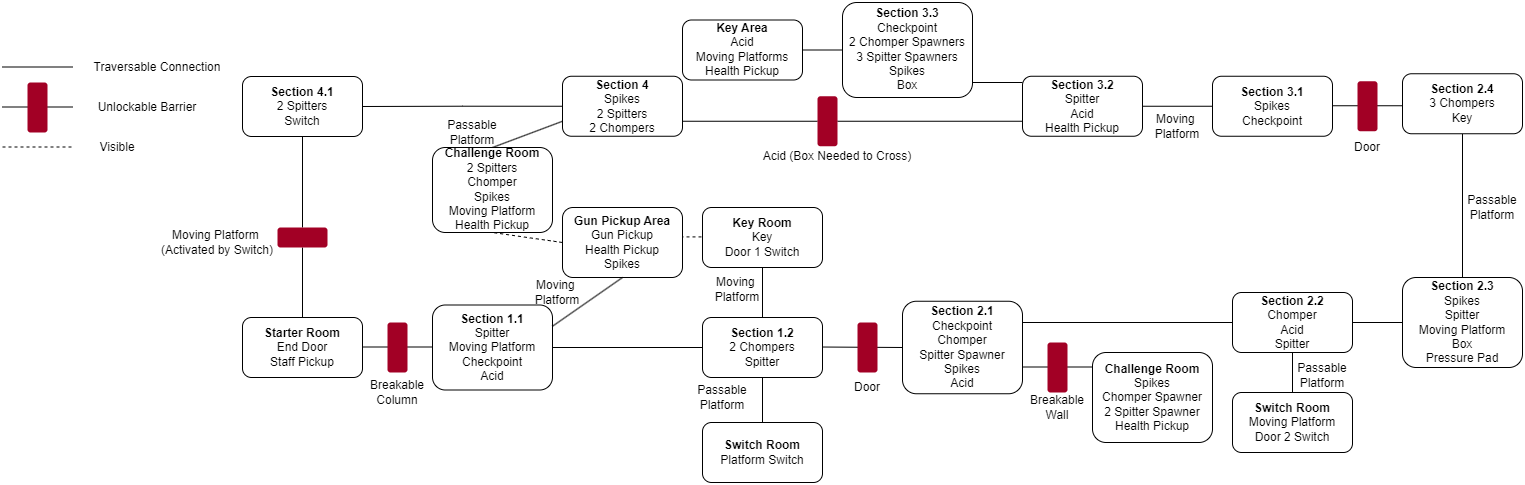

The diagram above was exported from draw.io. Its source (the exported page's mxGraphModel, read from the mxfile embedded in the PNG):
<mxGraphModel dx="2245" dy="1239" grid="1" gridSize="10" guides="1" tooltips="1" connect="1" arrows="1" fold="1" page="1" pageScale="1" pageWidth="4681" pageHeight="3300" math="0" shadow="0">
  <root>
    <mxCell id="0" />
    <mxCell id="1" parent="0" />
    <mxCell id="LLSHJ5HjJ5LD5N6B8EO5-73" value="" style="endArrow=none;html=1;rounded=0;dashed=1;" edge="1" parent="1">
      <mxGeometry width="50" height="50" relative="1" as="geometry">
        <mxPoint x="980" y="454.40999999999997" as="sourcePoint" />
        <mxPoint x="1050" y="454.40999999999997" as="targetPoint" />
      </mxGeometry>
    </mxCell>
    <mxCell id="LLSHJ5HjJ5LD5N6B8EO5-62" value="" style="endArrow=none;html=1;rounded=0;" edge="1" parent="1">
      <mxGeometry width="50" height="50" relative="1" as="geometry">
        <mxPoint x="1270" y="300" as="sourcePoint" />
        <mxPoint x="1340" y="300" as="targetPoint" />
      </mxGeometry>
    </mxCell>
    <mxCell id="LLSHJ5HjJ5LD5N6B8EO5-1" value="" style="endArrow=none;html=1;rounded=0;" edge="1" parent="1">
      <mxGeometry width="50" height="50" relative="1" as="geometry">
        <mxPoint x="320" y="284.5" as="sourcePoint" />
        <mxPoint x="390" y="284.5" as="targetPoint" />
      </mxGeometry>
    </mxCell>
    <mxCell id="LLSHJ5HjJ5LD5N6B8EO5-3" value="Traversable Connection" style="text;html=1;align=center;verticalAlign=middle;whiteSpace=wrap;rounded=0;" vertex="1" parent="1">
      <mxGeometry x="400" y="270" width="150" height="30" as="geometry" />
    </mxCell>
    <mxCell id="LLSHJ5HjJ5LD5N6B8EO5-6" value="Unlockable Barrier" style="text;html=1;align=center;verticalAlign=middle;whiteSpace=wrap;rounded=0;" vertex="1" parent="1">
      <mxGeometry x="390" y="310" width="150" height="30" as="geometry" />
    </mxCell>
    <mxCell id="LLSHJ5HjJ5LD5N6B8EO5-7" value="" style="group" vertex="1" connectable="0" parent="1">
      <mxGeometry x="320" y="300" width="70" height="50" as="geometry" />
    </mxCell>
    <mxCell id="LLSHJ5HjJ5LD5N6B8EO5-4" value="" style="endArrow=none;html=1;rounded=0;" edge="1" parent="LLSHJ5HjJ5LD5N6B8EO5-7">
      <mxGeometry width="50" height="50" relative="1" as="geometry">
        <mxPoint y="24.5" as="sourcePoint" />
        <mxPoint x="70" y="24.5" as="targetPoint" />
      </mxGeometry>
    </mxCell>
    <mxCell id="LLSHJ5HjJ5LD5N6B8EO5-5" value="" style="rounded=1;whiteSpace=wrap;html=1;fillColor=#a20025;strokeColor=none;rotation=90;fontColor=#ffffff;" vertex="1" parent="LLSHJ5HjJ5LD5N6B8EO5-7">
      <mxGeometry x="10" y="15" width="50" height="20" as="geometry" />
    </mxCell>
    <mxCell id="LLSHJ5HjJ5LD5N6B8EO5-9" value="&lt;b&gt;Starter Room&lt;/b&gt;&lt;div&gt;End Door&lt;/div&gt;&lt;div&gt;Staff Pickup&lt;/div&gt;" style="rounded=1;whiteSpace=wrap;html=1;" vertex="1" parent="1">
      <mxGeometry x="560" y="535" width="120" height="60" as="geometry" />
    </mxCell>
    <mxCell id="LLSHJ5HjJ5LD5N6B8EO5-10" value="" style="group" vertex="1" connectable="0" parent="1">
      <mxGeometry x="680" y="540" width="70" height="50" as="geometry" />
    </mxCell>
    <mxCell id="LLSHJ5HjJ5LD5N6B8EO5-11" value="" style="endArrow=none;html=1;rounded=0;" edge="1" parent="LLSHJ5HjJ5LD5N6B8EO5-10">
      <mxGeometry width="50" height="50" relative="1" as="geometry">
        <mxPoint y="24.5" as="sourcePoint" />
        <mxPoint x="70" y="24.5" as="targetPoint" />
      </mxGeometry>
    </mxCell>
    <mxCell id="LLSHJ5HjJ5LD5N6B8EO5-12" value="" style="rounded=1;whiteSpace=wrap;html=1;fillColor=#a20025;strokeColor=none;rotation=90;fontColor=#ffffff;" vertex="1" parent="LLSHJ5HjJ5LD5N6B8EO5-10">
      <mxGeometry x="10" y="15" width="50" height="20" as="geometry" />
    </mxCell>
    <mxCell id="LLSHJ5HjJ5LD5N6B8EO5-13" value="Breakable&lt;div&gt;Column&lt;/div&gt;" style="text;html=1;align=center;verticalAlign=middle;whiteSpace=wrap;rounded=0;" vertex="1" parent="1">
      <mxGeometry x="640" y="595" width="150" height="30" as="geometry" />
    </mxCell>
    <mxCell id="LLSHJ5HjJ5LD5N6B8EO5-14" value="" style="endArrow=none;html=1;rounded=0;dashed=1;" edge="1" parent="1">
      <mxGeometry width="50" height="50" relative="1" as="geometry">
        <mxPoint x="320" y="364.5" as="sourcePoint" />
        <mxPoint x="390" y="364.5" as="targetPoint" />
      </mxGeometry>
    </mxCell>
    <mxCell id="LLSHJ5HjJ5LD5N6B8EO5-15" value="Visible" style="text;html=1;align=center;verticalAlign=middle;whiteSpace=wrap;rounded=0;" vertex="1" parent="1">
      <mxGeometry x="360" y="350" width="150" height="30" as="geometry" />
    </mxCell>
    <mxCell id="LLSHJ5HjJ5LD5N6B8EO5-16" value="&lt;b&gt;Section 1.1&lt;/b&gt;&lt;div&gt;Spitter&lt;/div&gt;&lt;div&gt;Moving Platform&lt;/div&gt;&lt;div&gt;Checkpoint&lt;/div&gt;&lt;div&gt;Acid&lt;/div&gt;" style="rounded=1;whiteSpace=wrap;html=1;" vertex="1" parent="1">
      <mxGeometry x="750" y="522.5" width="120" height="85" as="geometry" />
    </mxCell>
    <mxCell id="LLSHJ5HjJ5LD5N6B8EO5-75" style="rounded=0;orthogonalLoop=1;jettySize=auto;html=1;exitX=0;exitY=0.5;exitDx=0;exitDy=0;entryX=0.5;entryY=1;entryDx=0;entryDy=0;endArrow=none;endFill=0;dashed=1;" edge="1" parent="1" source="LLSHJ5HjJ5LD5N6B8EO5-17" target="LLSHJ5HjJ5LD5N6B8EO5-74">
      <mxGeometry relative="1" as="geometry" />
    </mxCell>
    <mxCell id="LLSHJ5HjJ5LD5N6B8EO5-17" value="&lt;b&gt;Gun Pickup Area&lt;/b&gt;&lt;div&gt;Gun Pickup&lt;/div&gt;&lt;div&gt;Health Pickup&lt;/div&gt;&lt;div&gt;Spikes&lt;/div&gt;" style="rounded=1;whiteSpace=wrap;html=1;" vertex="1" parent="1">
      <mxGeometry x="880" y="425" width="120" height="70" as="geometry" />
    </mxCell>
    <mxCell id="LLSHJ5HjJ5LD5N6B8EO5-18" value="" style="endArrow=none;html=1;rounded=0;exitX=1;exitY=0.25;exitDx=0;exitDy=0;entryX=0.5;entryY=1;entryDx=0;entryDy=0;" edge="1" parent="1" source="LLSHJ5HjJ5LD5N6B8EO5-16" target="LLSHJ5HjJ5LD5N6B8EO5-17">
      <mxGeometry width="50" height="50" relative="1" as="geometry">
        <mxPoint x="890" y="500" as="sourcePoint" />
        <mxPoint x="960" y="500" as="targetPoint" />
      </mxGeometry>
    </mxCell>
    <mxCell id="LLSHJ5HjJ5LD5N6B8EO5-23" style="edgeStyle=orthogonalEdgeStyle;rounded=0;orthogonalLoop=1;jettySize=auto;html=1;exitX=0.5;exitY=1;exitDx=0;exitDy=0;entryX=0.5;entryY=0;entryDx=0;entryDy=0;endArrow=none;endFill=0;" edge="1" parent="1" source="LLSHJ5HjJ5LD5N6B8EO5-19" target="LLSHJ5HjJ5LD5N6B8EO5-22">
      <mxGeometry relative="1" as="geometry" />
    </mxCell>
    <mxCell id="LLSHJ5HjJ5LD5N6B8EO5-26" style="edgeStyle=orthogonalEdgeStyle;rounded=0;orthogonalLoop=1;jettySize=auto;html=1;exitX=0.5;exitY=0;exitDx=0;exitDy=0;entryX=0.5;entryY=1;entryDx=0;entryDy=0;endArrow=none;endFill=0;" edge="1" parent="1" source="LLSHJ5HjJ5LD5N6B8EO5-19" target="LLSHJ5HjJ5LD5N6B8EO5-25">
      <mxGeometry relative="1" as="geometry" />
    </mxCell>
    <mxCell id="LLSHJ5HjJ5LD5N6B8EO5-19" value="&lt;b&gt;Section 1.2&lt;/b&gt;&lt;div&gt;2 Chompers&lt;/div&gt;&lt;div&gt;Spitter&lt;/div&gt;" style="rounded=1;whiteSpace=wrap;html=1;" vertex="1" parent="1">
      <mxGeometry x="1020" y="535" width="120" height="60" as="geometry" />
    </mxCell>
    <mxCell id="LLSHJ5HjJ5LD5N6B8EO5-20" value="" style="endArrow=none;html=1;rounded=0;exitX=1;exitY=0.5;exitDx=0;exitDy=0;entryX=0;entryY=0.5;entryDx=0;entryDy=0;" edge="1" parent="1" source="LLSHJ5HjJ5LD5N6B8EO5-16" target="LLSHJ5HjJ5LD5N6B8EO5-19">
      <mxGeometry width="50" height="50" relative="1" as="geometry">
        <mxPoint x="880" y="564.5" as="sourcePoint" />
        <mxPoint x="950" y="564.5" as="targetPoint" />
      </mxGeometry>
    </mxCell>
    <mxCell id="LLSHJ5HjJ5LD5N6B8EO5-21" value="Moving&amp;nbsp;&lt;div&gt;Platform&lt;/div&gt;" style="text;html=1;align=center;verticalAlign=middle;whiteSpace=wrap;rounded=0;" vertex="1" parent="1">
      <mxGeometry x="800" y="495" width="150" height="30" as="geometry" />
    </mxCell>
    <mxCell id="LLSHJ5HjJ5LD5N6B8EO5-22" value="&lt;b&gt;Switch Room&lt;/b&gt;&lt;div&gt;Platform Switch&lt;/div&gt;" style="rounded=1;whiteSpace=wrap;html=1;" vertex="1" parent="1">
      <mxGeometry x="1020" y="640" width="120" height="60" as="geometry" />
    </mxCell>
    <mxCell id="LLSHJ5HjJ5LD5N6B8EO5-24" value="Passable Platform" style="text;html=1;align=center;verticalAlign=middle;whiteSpace=wrap;rounded=0;" vertex="1" parent="1">
      <mxGeometry x="1010" y="600" width="60" height="30" as="geometry" />
    </mxCell>
    <mxCell id="LLSHJ5HjJ5LD5N6B8EO5-25" value="&lt;b&gt;Key Room&lt;/b&gt;&lt;div&gt;Key&lt;/div&gt;&lt;div&gt;Door 1 Switch&lt;/div&gt;" style="rounded=1;whiteSpace=wrap;html=1;" vertex="1" parent="1">
      <mxGeometry x="1020" y="425" width="120" height="60" as="geometry" />
    </mxCell>
    <mxCell id="LLSHJ5HjJ5LD5N6B8EO5-27" value="Moving&amp;nbsp;&lt;div&gt;Platform&lt;/div&gt;" style="text;html=1;align=center;verticalAlign=middle;whiteSpace=wrap;rounded=0;" vertex="1" parent="1">
      <mxGeometry x="980" y="492.5" width="150" height="30" as="geometry" />
    </mxCell>
    <mxCell id="LLSHJ5HjJ5LD5N6B8EO5-28" value="&lt;b&gt;Section 2.1&lt;/b&gt;&lt;div&gt;Checkpoint&lt;/div&gt;&lt;div&gt;Chomper&lt;/div&gt;&lt;div&gt;Spitter Spawner&lt;/div&gt;&lt;div&gt;Spikes&lt;/div&gt;&lt;div&gt;Acid&lt;/div&gt;" style="rounded=1;whiteSpace=wrap;html=1;" vertex="1" parent="1">
      <mxGeometry x="1220" y="518.75" width="120" height="92.5" as="geometry" />
    </mxCell>
    <mxCell id="LLSHJ5HjJ5LD5N6B8EO5-30" value="" style="endArrow=none;html=1;rounded=0;exitX=1;exitY=0.492;exitDx=0;exitDy=0;exitPerimeter=0;entryX=0;entryY=0.5;entryDx=0;entryDy=0;" edge="1" parent="1" source="LLSHJ5HjJ5LD5N6B8EO5-19" target="LLSHJ5HjJ5LD5N6B8EO5-28">
      <mxGeometry width="50" height="50" relative="1" as="geometry">
        <mxPoint x="1150" y="564.5" as="sourcePoint" />
        <mxPoint x="1220" y="564.5" as="targetPoint" />
      </mxGeometry>
    </mxCell>
    <mxCell id="LLSHJ5HjJ5LD5N6B8EO5-29" value="" style="group" vertex="1" connectable="0" parent="1">
      <mxGeometry x="1150" y="540" width="70" height="50" as="geometry" />
    </mxCell>
    <mxCell id="LLSHJ5HjJ5LD5N6B8EO5-31" value="" style="rounded=1;whiteSpace=wrap;html=1;fillColor=#a20025;strokeColor=none;rotation=90;fontColor=#ffffff;" vertex="1" parent="LLSHJ5HjJ5LD5N6B8EO5-29">
      <mxGeometry x="10" y="15" width="50" height="20" as="geometry" />
    </mxCell>
    <mxCell id="LLSHJ5HjJ5LD5N6B8EO5-32" value="Door" style="text;html=1;align=center;verticalAlign=middle;whiteSpace=wrap;rounded=0;" vertex="1" parent="1">
      <mxGeometry x="1155" y="590" width="60" height="30" as="geometry" />
    </mxCell>
    <mxCell id="LLSHJ5HjJ5LD5N6B8EO5-33" value="&lt;b&gt;Challenge Room&lt;/b&gt;&lt;div&gt;Spikes&lt;br&gt;&lt;div&gt;Chomper Spawner&lt;/div&gt;&lt;div&gt;2 Spitter Spawner&lt;/div&gt;&lt;/div&gt;&lt;div&gt;Health Pickup&lt;/div&gt;" style="rounded=1;whiteSpace=wrap;html=1;" vertex="1" parent="1">
      <mxGeometry x="1410" y="570" width="120" height="90" as="geometry" />
    </mxCell>
    <mxCell id="LLSHJ5HjJ5LD5N6B8EO5-34" value="" style="group" vertex="1" connectable="0" parent="1">
      <mxGeometry x="1340" y="560" width="70" height="50" as="geometry" />
    </mxCell>
    <mxCell id="LLSHJ5HjJ5LD5N6B8EO5-35" value="" style="endArrow=none;html=1;rounded=0;" edge="1" parent="LLSHJ5HjJ5LD5N6B8EO5-34">
      <mxGeometry width="50" height="50" relative="1" as="geometry">
        <mxPoint y="24.5" as="sourcePoint" />
        <mxPoint x="70" y="24.5" as="targetPoint" />
      </mxGeometry>
    </mxCell>
    <mxCell id="LLSHJ5HjJ5LD5N6B8EO5-36" value="" style="rounded=1;whiteSpace=wrap;html=1;fillColor=#a20025;strokeColor=none;rotation=90;fontColor=#ffffff;" vertex="1" parent="LLSHJ5HjJ5LD5N6B8EO5-34">
      <mxGeometry x="10" y="15" width="50" height="20" as="geometry" />
    </mxCell>
    <mxCell id="LLSHJ5HjJ5LD5N6B8EO5-37" value="Breakable&lt;div&gt;Wall&lt;/div&gt;" style="text;html=1;align=center;verticalAlign=middle;whiteSpace=wrap;rounded=0;" vertex="1" parent="1">
      <mxGeometry x="1300" y="610" width="150" height="30" as="geometry" />
    </mxCell>
    <mxCell id="LLSHJ5HjJ5LD5N6B8EO5-43" style="edgeStyle=orthogonalEdgeStyle;rounded=0;orthogonalLoop=1;jettySize=auto;html=1;exitX=0.5;exitY=1;exitDx=0;exitDy=0;entryX=0.5;entryY=0;entryDx=0;entryDy=0;endArrow=none;endFill=0;" edge="1" parent="1" source="LLSHJ5HjJ5LD5N6B8EO5-38" target="LLSHJ5HjJ5LD5N6B8EO5-41">
      <mxGeometry relative="1" as="geometry" />
    </mxCell>
    <mxCell id="LLSHJ5HjJ5LD5N6B8EO5-45" style="edgeStyle=orthogonalEdgeStyle;rounded=0;orthogonalLoop=1;jettySize=auto;html=1;exitX=1;exitY=0.5;exitDx=0;exitDy=0;entryX=0;entryY=0.5;entryDx=0;entryDy=0;endArrow=none;endFill=0;" edge="1" parent="1" source="LLSHJ5HjJ5LD5N6B8EO5-38" target="LLSHJ5HjJ5LD5N6B8EO5-44">
      <mxGeometry relative="1" as="geometry" />
    </mxCell>
    <mxCell id="LLSHJ5HjJ5LD5N6B8EO5-38" value="&lt;b&gt;Section 2.2&lt;/b&gt;&lt;div&gt;Chomper&lt;/div&gt;&lt;div&gt;Acid&lt;/div&gt;&lt;div&gt;Spitter&lt;/div&gt;" style="rounded=1;whiteSpace=wrap;html=1;" vertex="1" parent="1">
      <mxGeometry x="1550" y="510" width="120" height="60" as="geometry" />
    </mxCell>
    <mxCell id="LLSHJ5HjJ5LD5N6B8EO5-40" value="" style="endArrow=none;html=1;rounded=0;" edge="1" parent="1">
      <mxGeometry width="50" height="50" relative="1" as="geometry">
        <mxPoint x="1340" y="540" as="sourcePoint" />
        <mxPoint x="1550" y="540" as="targetPoint" />
      </mxGeometry>
    </mxCell>
    <mxCell id="LLSHJ5HjJ5LD5N6B8EO5-41" value="&lt;b&gt;Switch Room&lt;/b&gt;&lt;div&gt;Moving Platform&lt;br&gt;&lt;div&gt;Door 2 Switch&lt;/div&gt;&lt;/div&gt;" style="rounded=1;whiteSpace=wrap;html=1;" vertex="1" parent="1">
      <mxGeometry x="1550" y="610" width="120" height="60" as="geometry" />
    </mxCell>
    <mxCell id="LLSHJ5HjJ5LD5N6B8EO5-42" value="Passable Platform" style="text;html=1;align=center;verticalAlign=middle;whiteSpace=wrap;rounded=0;" vertex="1" parent="1">
      <mxGeometry x="1610" y="577.5" width="60" height="30" as="geometry" />
    </mxCell>
    <mxCell id="LLSHJ5HjJ5LD5N6B8EO5-47" style="edgeStyle=orthogonalEdgeStyle;rounded=0;orthogonalLoop=1;jettySize=auto;html=1;exitX=0.5;exitY=0;exitDx=0;exitDy=0;entryX=0.5;entryY=1;entryDx=0;entryDy=0;endArrow=none;endFill=0;" edge="1" parent="1" source="LLSHJ5HjJ5LD5N6B8EO5-44" target="LLSHJ5HjJ5LD5N6B8EO5-46">
      <mxGeometry relative="1" as="geometry" />
    </mxCell>
    <mxCell id="LLSHJ5HjJ5LD5N6B8EO5-44" value="&lt;b&gt;Section 2.3&lt;/b&gt;&lt;div&gt;Spikes&lt;/div&gt;&lt;div&gt;Spitter&lt;/div&gt;&lt;div&gt;Moving Platform&lt;/div&gt;&lt;div&gt;Box&lt;/div&gt;&lt;div&gt;Pressure Pad&lt;/div&gt;" style="rounded=1;whiteSpace=wrap;html=1;" vertex="1" parent="1">
      <mxGeometry x="1720" y="495" width="120" height="90" as="geometry" />
    </mxCell>
    <mxCell id="LLSHJ5HjJ5LD5N6B8EO5-46" value="&lt;b&gt;Section 2.4&lt;/b&gt;&lt;div&gt;3 Chompers&lt;/div&gt;&lt;div&gt;Key&lt;/div&gt;" style="rounded=1;whiteSpace=wrap;html=1;" vertex="1" parent="1">
      <mxGeometry x="1720" y="291.25" width="120" height="60" as="geometry" />
    </mxCell>
    <mxCell id="LLSHJ5HjJ5LD5N6B8EO5-49" value="Passable Platform" style="text;html=1;align=center;verticalAlign=middle;whiteSpace=wrap;rounded=0;" vertex="1" parent="1">
      <mxGeometry x="1780" y="410" width="60" height="30" as="geometry" />
    </mxCell>
    <mxCell id="LLSHJ5HjJ5LD5N6B8EO5-57" style="edgeStyle=orthogonalEdgeStyle;rounded=0;orthogonalLoop=1;jettySize=auto;html=1;exitX=0;exitY=0.5;exitDx=0;exitDy=0;entryX=1;entryY=0.5;entryDx=0;entryDy=0;endArrow=none;endFill=0;" edge="1" parent="1" source="LLSHJ5HjJ5LD5N6B8EO5-51" target="LLSHJ5HjJ5LD5N6B8EO5-56">
      <mxGeometry relative="1" as="geometry" />
    </mxCell>
    <mxCell id="LLSHJ5HjJ5LD5N6B8EO5-51" value="&lt;b&gt;Section 3.1&lt;/b&gt;&lt;div&gt;Spikes&lt;/div&gt;&lt;div&gt;Checkpoint&lt;/div&gt;" style="rounded=1;whiteSpace=wrap;html=1;" vertex="1" parent="1">
      <mxGeometry x="1530" y="293.75" width="120" height="60" as="geometry" />
    </mxCell>
    <mxCell id="LLSHJ5HjJ5LD5N6B8EO5-52" value="" style="group" vertex="1" connectable="0" parent="1">
      <mxGeometry x="1650" y="298.75" width="70" height="50" as="geometry" />
    </mxCell>
    <mxCell id="LLSHJ5HjJ5LD5N6B8EO5-53" value="" style="endArrow=none;html=1;rounded=0;" edge="1" parent="LLSHJ5HjJ5LD5N6B8EO5-52">
      <mxGeometry width="50" height="50" relative="1" as="geometry">
        <mxPoint y="24.5" as="sourcePoint" />
        <mxPoint x="70" y="24.5" as="targetPoint" />
      </mxGeometry>
    </mxCell>
    <mxCell id="LLSHJ5HjJ5LD5N6B8EO5-54" value="" style="rounded=1;whiteSpace=wrap;html=1;fillColor=#a20025;strokeColor=none;rotation=90;fontColor=#ffffff;" vertex="1" parent="LLSHJ5HjJ5LD5N6B8EO5-52">
      <mxGeometry x="10" y="15" width="50" height="20" as="geometry" />
    </mxCell>
    <mxCell id="LLSHJ5HjJ5LD5N6B8EO5-55" value="Door" style="text;html=1;align=center;verticalAlign=middle;whiteSpace=wrap;rounded=0;" vertex="1" parent="1">
      <mxGeometry x="1655" y="350" width="60" height="30" as="geometry" />
    </mxCell>
    <mxCell id="LLSHJ5HjJ5LD5N6B8EO5-56" value="&lt;b&gt;Section 3.2&lt;/b&gt;&lt;div&gt;Spitter&lt;/div&gt;&lt;div&gt;Acid&lt;/div&gt;&lt;div&gt;Health Pickup&lt;/div&gt;" style="rounded=1;whiteSpace=wrap;html=1;" vertex="1" parent="1">
      <mxGeometry x="1340" y="293.75" width="120" height="60" as="geometry" />
    </mxCell>
    <mxCell id="LLSHJ5HjJ5LD5N6B8EO5-58" value="Moving&amp;nbsp;&lt;div&gt;Platform&lt;/div&gt;" style="text;html=1;align=center;verticalAlign=middle;whiteSpace=wrap;rounded=0;" vertex="1" parent="1">
      <mxGeometry x="1420" y="328.75" width="150" height="30" as="geometry" />
    </mxCell>
    <mxCell id="LLSHJ5HjJ5LD5N6B8EO5-63" style="edgeStyle=orthogonalEdgeStyle;rounded=0;orthogonalLoop=1;jettySize=auto;html=1;exitX=0;exitY=0.5;exitDx=0;exitDy=0;entryX=1;entryY=0.5;entryDx=0;entryDy=0;endArrow=none;endFill=0;" edge="1" parent="1" source="LLSHJ5HjJ5LD5N6B8EO5-59" target="LLSHJ5HjJ5LD5N6B8EO5-61">
      <mxGeometry relative="1" as="geometry" />
    </mxCell>
    <mxCell id="LLSHJ5HjJ5LD5N6B8EO5-59" value="&lt;b&gt;Section 3.3&lt;/b&gt;&lt;div&gt;Checkpoint&lt;/div&gt;&lt;div&gt;2 Chomper Spawners&lt;/div&gt;&lt;div&gt;3 Spitter Spawners&lt;/div&gt;&lt;div&gt;Spikes&lt;/div&gt;&lt;div&gt;Box&lt;/div&gt;" style="rounded=1;whiteSpace=wrap;html=1;" vertex="1" parent="1">
      <mxGeometry x="1160" y="220" width="130" height="95" as="geometry" />
    </mxCell>
    <mxCell id="LLSHJ5HjJ5LD5N6B8EO5-61" value="&lt;b&gt;Key Area&lt;/b&gt;&lt;div&gt;Acid&lt;/div&gt;&lt;div&gt;Moving Platforms&lt;/div&gt;&lt;div&gt;Health Pickup&lt;/div&gt;" style="rounded=1;whiteSpace=wrap;html=1;" vertex="1" parent="1">
      <mxGeometry x="1000" y="237.5" width="120" height="60" as="geometry" />
    </mxCell>
    <mxCell id="LLSHJ5HjJ5LD5N6B8EO5-77" style="rounded=0;orthogonalLoop=1;jettySize=auto;html=1;exitX=0;exitY=0.75;exitDx=0;exitDy=0;entryX=0.5;entryY=0;entryDx=0;entryDy=0;endArrow=none;endFill=0;" edge="1" parent="1" source="LLSHJ5HjJ5LD5N6B8EO5-64" target="LLSHJ5HjJ5LD5N6B8EO5-74">
      <mxGeometry relative="1" as="geometry" />
    </mxCell>
    <mxCell id="LLSHJ5HjJ5LD5N6B8EO5-80" style="edgeStyle=orthogonalEdgeStyle;rounded=0;orthogonalLoop=1;jettySize=auto;html=1;exitX=0;exitY=0.5;exitDx=0;exitDy=0;entryX=1;entryY=0.5;entryDx=0;entryDy=0;endArrow=none;endFill=0;" edge="1" parent="1" source="LLSHJ5HjJ5LD5N6B8EO5-64" target="LLSHJ5HjJ5LD5N6B8EO5-79">
      <mxGeometry relative="1" as="geometry" />
    </mxCell>
    <mxCell id="LLSHJ5HjJ5LD5N6B8EO5-64" value="&lt;b&gt;Section 4&lt;/b&gt;&lt;div&gt;Spikes&lt;/div&gt;&lt;div&gt;2 Spitters&lt;/div&gt;&lt;div&gt;2 Chompers&lt;/div&gt;" style="rounded=1;whiteSpace=wrap;html=1;" vertex="1" parent="1">
      <mxGeometry x="880" y="293.75" width="120" height="60" as="geometry" />
    </mxCell>
    <mxCell id="LLSHJ5HjJ5LD5N6B8EO5-70" style="edgeStyle=orthogonalEdgeStyle;rounded=0;orthogonalLoop=1;jettySize=auto;html=1;entryX=0;entryY=0.75;entryDx=0;entryDy=0;endArrow=none;endFill=0;exitX=0.5;exitY=0;exitDx=0;exitDy=0;" edge="1" parent="1" source="LLSHJ5HjJ5LD5N6B8EO5-67" target="LLSHJ5HjJ5LD5N6B8EO5-56">
      <mxGeometry relative="1" as="geometry">
        <mxPoint x="1110" y="350" as="sourcePoint" />
      </mxGeometry>
    </mxCell>
    <mxCell id="LLSHJ5HjJ5LD5N6B8EO5-71" style="edgeStyle=orthogonalEdgeStyle;rounded=0;orthogonalLoop=1;jettySize=auto;html=1;exitX=0.5;exitY=1;exitDx=0;exitDy=0;entryX=1;entryY=0.75;entryDx=0;entryDy=0;endArrow=none;endFill=0;" edge="1" parent="1" source="LLSHJ5HjJ5LD5N6B8EO5-67" target="LLSHJ5HjJ5LD5N6B8EO5-64">
      <mxGeometry relative="1" as="geometry" />
    </mxCell>
    <mxCell id="LLSHJ5HjJ5LD5N6B8EO5-67" value="" style="rounded=1;whiteSpace=wrap;html=1;fillColor=#a20025;strokeColor=none;rotation=90;fontColor=#ffffff;" vertex="1" parent="1">
      <mxGeometry x="1120" y="328.75" width="50" height="20" as="geometry" />
    </mxCell>
    <mxCell id="LLSHJ5HjJ5LD5N6B8EO5-72" value="Acid (Box Needed to Cross)" style="text;html=1;align=center;verticalAlign=middle;whiteSpace=wrap;rounded=0;" vertex="1" parent="1">
      <mxGeometry x="1070" y="358.75" width="170" height="30" as="geometry" />
    </mxCell>
    <mxCell id="LLSHJ5HjJ5LD5N6B8EO5-74" value="&lt;b&gt;Challenge Room&lt;/b&gt;&lt;div&gt;2 Spitters&lt;/div&gt;&lt;div&gt;Chomper&lt;/div&gt;&lt;div&gt;Spikes&lt;/div&gt;&lt;div&gt;Moving Platform&lt;/div&gt;&lt;div&gt;Health Pickup&lt;/div&gt;" style="rounded=1;whiteSpace=wrap;html=1;" vertex="1" parent="1">
      <mxGeometry x="750" y="365" width="120" height="85" as="geometry" />
    </mxCell>
    <mxCell id="LLSHJ5HjJ5LD5N6B8EO5-78" value="Passable Platform" style="text;html=1;align=center;verticalAlign=middle;whiteSpace=wrap;rounded=0;" vertex="1" parent="1">
      <mxGeometry x="760" y="335" width="60" height="30" as="geometry" />
    </mxCell>
    <mxCell id="LLSHJ5HjJ5LD5N6B8EO5-79" value="&lt;b&gt;Section 4.1&lt;/b&gt;&lt;div&gt;2 Spitters&lt;/div&gt;&lt;div&gt;Switch&lt;/div&gt;" style="rounded=1;whiteSpace=wrap;html=1;" vertex="1" parent="1">
      <mxGeometry x="560" y="294" width="120" height="60" as="geometry" />
    </mxCell>
    <mxCell id="LLSHJ5HjJ5LD5N6B8EO5-84" style="edgeStyle=orthogonalEdgeStyle;rounded=0;orthogonalLoop=1;jettySize=auto;html=1;exitX=0.5;exitY=0;exitDx=0;exitDy=0;entryX=0.5;entryY=1;entryDx=0;entryDy=0;endArrow=none;endFill=0;" edge="1" parent="1" source="LLSHJ5HjJ5LD5N6B8EO5-83" target="LLSHJ5HjJ5LD5N6B8EO5-79">
      <mxGeometry relative="1" as="geometry" />
    </mxCell>
    <mxCell id="LLSHJ5HjJ5LD5N6B8EO5-85" style="edgeStyle=orthogonalEdgeStyle;rounded=0;orthogonalLoop=1;jettySize=auto;html=1;exitX=0.5;exitY=1;exitDx=0;exitDy=0;entryX=0.5;entryY=0;entryDx=0;entryDy=0;endArrow=none;endFill=0;" edge="1" parent="1" source="LLSHJ5HjJ5LD5N6B8EO5-83" target="LLSHJ5HjJ5LD5N6B8EO5-9">
      <mxGeometry relative="1" as="geometry" />
    </mxCell>
    <mxCell id="LLSHJ5HjJ5LD5N6B8EO5-83" value="" style="rounded=1;whiteSpace=wrap;html=1;fillColor=#a20025;strokeColor=none;rotation=0;fontColor=#ffffff;" vertex="1" parent="1">
      <mxGeometry x="595" y="445" width="50" height="20" as="geometry" />
    </mxCell>
    <mxCell id="LLSHJ5HjJ5LD5N6B8EO5-86" value="Moving Platform&amp;nbsp;&lt;div&gt;(Activated by Switch)&lt;/div&gt;" style="text;html=1;align=center;verticalAlign=middle;whiteSpace=wrap;rounded=0;" vertex="1" parent="1">
      <mxGeometry x="460" y="445" width="150" height="30" as="geometry" />
    </mxCell>
  </root>
</mxGraphModel>